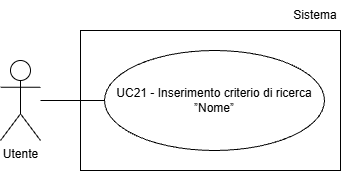

The diagram above was exported from draw.io. Its source (the exported page's mxGraphModel, read from the mxfile embedded in the PNG):
<mxGraphModel dx="1042" dy="561" grid="1" gridSize="10" guides="1" tooltips="1" connect="1" arrows="1" fold="1" page="1" pageScale="1" pageWidth="827" pageHeight="1169" math="0" shadow="0">
  <root>
    <mxCell id="0" />
    <mxCell id="1" parent="0" />
    <mxCell id="7f8x8e6WEPqLMO_terLi-1" parent="1" style="shape=umlActor;verticalLabelPosition=bottom;verticalAlign=top;html=1;outlineConnect=0;" value="Utente" vertex="1">
      <mxGeometry height="80" width="40" x="200" y="210" as="geometry" />
    </mxCell>
    <mxCell id="7f8x8e6WEPqLMO_terLi-3" parent="1" style="ellipse;whiteSpace=wrap;html=1;align=center;" value="UC21 - Inserimento criterio di ricerca ”Nome”" vertex="1">
      <mxGeometry height="100" width="220" x="304" y="200" as="geometry" />
    </mxCell>
    <mxCell id="7f8x8e6WEPqLMO_terLi-4" edge="1" parent="1" style="endArrow=none;html=1;rounded=0;entryX=0;entryY=0.5;entryDx=0;entryDy=0;" target="7f8x8e6WEPqLMO_terLi-3">
      <mxGeometry height="50" relative="1" width="50" as="geometry">
        <mxPoint x="240" y="250" as="sourcePoint" />
      </mxGeometry>
    </mxCell>
    <mxCell id="9I8XwCc8Z0P6ELMcS2SE-1" parent="1" style="rounded=0;whiteSpace=wrap;html=1;fillColor=none;" value="" vertex="1">
      <mxGeometry height="140" width="260" x="280" y="180" as="geometry" />
    </mxCell>
    <mxCell id="9I8XwCc8Z0P6ELMcS2SE-2" parent="1" style="text;html=1;whiteSpace=wrap;strokeColor=none;fillColor=none;align=center;verticalAlign=middle;rounded=0;" value="Sistema" vertex="1">
      <mxGeometry height="30" width="50" x="490" y="150" as="geometry" />
    </mxCell>
  </root>
</mxGraphModel>